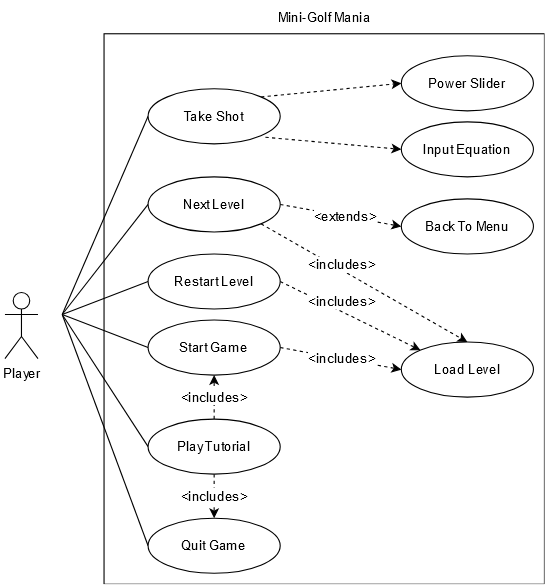

The diagram above was exported from draw.io. Its source (the exported page's mxGraphModel, read from the mxfile embedded in the PNG):
<mxGraphModel dx="1320" dy="673" grid="1" gridSize="10" guides="1" tooltips="1" connect="1" arrows="1" fold="1" page="1" pageScale="1" pageWidth="850" pageHeight="1100" math="0" shadow="0">
  <root>
    <mxCell id="0" />
    <mxCell id="1" parent="0" />
    <mxCell id="E95E5_iqZyVZiXT5Zm9c-13" value="" style="rounded=0;whiteSpace=wrap;html=1;fontSize=12;" vertex="1" parent="1">
      <mxGeometry x="300" y="100" width="400" height="500" as="geometry" />
    </mxCell>
    <mxCell id="E95E5_iqZyVZiXT5Zm9c-14" style="rounded=0;orthogonalLoop=1;jettySize=auto;html=1;exitX=1;exitY=0.3333333333333333;exitDx=0;exitDy=0;exitPerimeter=0;entryX=0;entryY=0.5;entryDx=0;entryDy=0;endArrow=none;endFill=0;fontSize=12;" edge="1" parent="1" target="E95E5_iqZyVZiXT5Zm9c-6">
      <mxGeometry relative="1" as="geometry">
        <mxPoint x="262" y="355" as="sourcePoint" />
        <mxPoint x="322" y="309.99999999999994" as="targetPoint" />
      </mxGeometry>
    </mxCell>
    <mxCell id="E95E5_iqZyVZiXT5Zm9c-15" style="rounded=0;orthogonalLoop=1;jettySize=auto;html=1;exitX=1;exitY=0.3333333333333333;exitDx=0;exitDy=0;exitPerimeter=0;entryX=0;entryY=0.5;entryDx=0;entryDy=0;endArrow=none;endFill=0;fontSize=12;" edge="1" parent="1" target="E95E5_iqZyVZiXT5Zm9c-8">
      <mxGeometry relative="1" as="geometry">
        <mxPoint x="262" y="355" as="sourcePoint" />
        <mxPoint x="322" y="165" as="targetPoint" />
      </mxGeometry>
    </mxCell>
    <mxCell id="E95E5_iqZyVZiXT5Zm9c-16" style="rounded=0;orthogonalLoop=1;jettySize=auto;html=1;exitX=1;exitY=0.3333333333333333;exitDx=0;exitDy=0;exitPerimeter=0;entryX=0;entryY=0.5;entryDx=0;entryDy=0;endArrow=none;endFill=0;fontSize=12;" edge="1" parent="1" target="E95E5_iqZyVZiXT5Zm9c-2">
      <mxGeometry relative="1" as="geometry">
        <mxPoint x="262" y="355" as="sourcePoint" />
        <mxPoint x="322" y="475" as="targetPoint" />
      </mxGeometry>
    </mxCell>
    <mxCell id="E95E5_iqZyVZiXT5Zm9c-17" style="rounded=0;orthogonalLoop=1;jettySize=auto;html=1;exitX=1;exitY=0.3333333333333333;exitDx=0;exitDy=0;exitPerimeter=0;entryX=0;entryY=0.5;entryDx=0;entryDy=0;endArrow=none;endFill=0;fontSize=12;" edge="1" parent="1" target="E95E5_iqZyVZiXT5Zm9c-10">
      <mxGeometry relative="1" as="geometry">
        <mxPoint x="262" y="355" as="sourcePoint" />
        <mxPoint x="322" y="555" as="targetPoint" />
      </mxGeometry>
    </mxCell>
    <mxCell id="E95E5_iqZyVZiXT5Zm9c-18" style="rounded=0;orthogonalLoop=1;jettySize=auto;html=1;exitX=1;exitY=0.3333333333333333;exitDx=0;exitDy=0;exitPerimeter=0;entryX=0;entryY=0.5;entryDx=0;entryDy=0;endArrow=none;endFill=0;fontSize=12;" edge="1" parent="1" target="E95E5_iqZyVZiXT5Zm9c-3">
      <mxGeometry relative="1" as="geometry">
        <mxPoint x="262" y="355" as="sourcePoint" />
        <mxPoint x="322" y="234.99999999999994" as="targetPoint" />
      </mxGeometry>
    </mxCell>
    <mxCell id="E95E5_iqZyVZiXT5Zm9c-19" style="rounded=0;orthogonalLoop=1;jettySize=auto;html=1;exitX=1;exitY=0.3333333333333333;exitDx=0;exitDy=0;exitPerimeter=0;entryX=0;entryY=0.5;entryDx=0;entryDy=0;endArrow=none;endFill=0;fontSize=12;" edge="1" parent="1" target="E95E5_iqZyVZiXT5Zm9c-4">
      <mxGeometry relative="1" as="geometry">
        <mxPoint x="262" y="355" as="sourcePoint" />
        <mxPoint x="322" y="375" as="targetPoint" />
      </mxGeometry>
    </mxCell>
    <mxCell id="E95E5_iqZyVZiXT5Zm9c-1" value="Player" style="shape=umlActor;verticalLabelPosition=bottom;verticalAlign=top;html=1;outlineConnect=0;fontSize=12;" vertex="1" parent="1">
      <mxGeometry x="210" y="335" width="30" height="60" as="geometry" />
    </mxCell>
    <mxCell id="E95E5_iqZyVZiXT5Zm9c-20" value="" style="edgeStyle=orthogonalEdgeStyle;rounded=0;orthogonalLoop=1;jettySize=auto;html=1;entryX=0.5;entryY=1;entryDx=0;entryDy=0;dashed=1;fontSize=12;" edge="1" parent="1" source="E95E5_iqZyVZiXT5Zm9c-2" target="E95E5_iqZyVZiXT5Zm9c-4">
      <mxGeometry relative="1" as="geometry" />
    </mxCell>
    <mxCell id="E95E5_iqZyVZiXT5Zm9c-27" value="&amp;lt;includes&amp;gt;" style="edgeLabel;html=1;align=center;verticalAlign=middle;resizable=0;points=[];fontSize=12;" vertex="1" connectable="0" parent="E95E5_iqZyVZiXT5Zm9c-20">
      <mxGeometry x="-0.12" relative="1" as="geometry">
        <mxPoint y="-2" as="offset" />
      </mxGeometry>
    </mxCell>
    <mxCell id="E95E5_iqZyVZiXT5Zm9c-22" value="" style="edgeStyle=orthogonalEdgeStyle;rounded=0;orthogonalLoop=1;jettySize=auto;html=1;dashed=1;fontSize=12;" edge="1" parent="1" source="E95E5_iqZyVZiXT5Zm9c-2" target="E95E5_iqZyVZiXT5Zm9c-10">
      <mxGeometry relative="1" as="geometry">
        <Array as="points">
          <mxPoint x="400" y="510" />
          <mxPoint x="400" y="510" />
        </Array>
      </mxGeometry>
    </mxCell>
    <mxCell id="E95E5_iqZyVZiXT5Zm9c-2" value="Play Tutorial" style="ellipse;whiteSpace=wrap;html=1;fontSize=12;" vertex="1" parent="1">
      <mxGeometry x="340" y="450" width="120" height="50" as="geometry" />
    </mxCell>
    <mxCell id="E95E5_iqZyVZiXT5Zm9c-32" style="rounded=0;orthogonalLoop=1;jettySize=auto;html=1;exitX=1;exitY=0.5;exitDx=0;exitDy=0;entryX=0;entryY=0;entryDx=0;entryDy=0;dashed=1;fontSize=12;" edge="1" parent="1" source="E95E5_iqZyVZiXT5Zm9c-3" target="E95E5_iqZyVZiXT5Zm9c-5">
      <mxGeometry relative="1" as="geometry" />
    </mxCell>
    <mxCell id="E95E5_iqZyVZiXT5Zm9c-3" value="Restart Level" style="ellipse;whiteSpace=wrap;html=1;fontSize=12;" vertex="1" parent="1">
      <mxGeometry x="340" y="300" width="120" height="50" as="geometry" />
    </mxCell>
    <mxCell id="E95E5_iqZyVZiXT5Zm9c-30" style="rounded=0;orthogonalLoop=1;jettySize=auto;html=1;exitX=1;exitY=0.5;exitDx=0;exitDy=0;entryX=0;entryY=0.5;entryDx=0;entryDy=0;dashed=1;fontSize=12;" edge="1" parent="1" source="E95E5_iqZyVZiXT5Zm9c-4" target="E95E5_iqZyVZiXT5Zm9c-5">
      <mxGeometry relative="1" as="geometry" />
    </mxCell>
    <mxCell id="E95E5_iqZyVZiXT5Zm9c-4" value="Start Game" style="ellipse;whiteSpace=wrap;html=1;fontSize=12;" vertex="1" parent="1">
      <mxGeometry x="340" y="360" width="120" height="50" as="geometry" />
    </mxCell>
    <mxCell id="E95E5_iqZyVZiXT5Zm9c-5" value="Load Level" style="ellipse;whiteSpace=wrap;html=1;fontSize=12;" vertex="1" parent="1">
      <mxGeometry x="570" y="380" width="120" height="50" as="geometry" />
    </mxCell>
    <mxCell id="E95E5_iqZyVZiXT5Zm9c-31" style="rounded=0;orthogonalLoop=1;jettySize=auto;html=1;exitX=1;exitY=1;exitDx=0;exitDy=0;dashed=1;entryX=0.5;entryY=0;entryDx=0;entryDy=0;fontSize=12;" edge="1" parent="1" source="E95E5_iqZyVZiXT5Zm9c-6" target="E95E5_iqZyVZiXT5Zm9c-5">
      <mxGeometry relative="1" as="geometry" />
    </mxCell>
    <mxCell id="E95E5_iqZyVZiXT5Zm9c-38" style="rounded=0;orthogonalLoop=1;jettySize=auto;html=1;exitX=1;exitY=0.5;exitDx=0;exitDy=0;entryX=0;entryY=0.5;entryDx=0;entryDy=0;dashed=1;fontSize=12;" edge="1" parent="1" source="E95E5_iqZyVZiXT5Zm9c-6" target="E95E5_iqZyVZiXT5Zm9c-29">
      <mxGeometry relative="1" as="geometry" />
    </mxCell>
    <mxCell id="E95E5_iqZyVZiXT5Zm9c-39" value="&amp;lt;extends&amp;gt;" style="edgeLabel;html=1;align=center;verticalAlign=middle;resizable=0;points=[];fontSize=12;" vertex="1" connectable="0" parent="E95E5_iqZyVZiXT5Zm9c-38">
      <mxGeometry x="0.0591" relative="1" as="geometry">
        <mxPoint as="offset" />
      </mxGeometry>
    </mxCell>
    <mxCell id="E95E5_iqZyVZiXT5Zm9c-6" value="Next Level" style="ellipse;whiteSpace=wrap;html=1;fontSize=12;" vertex="1" parent="1">
      <mxGeometry x="340" y="230" width="120" height="50" as="geometry" />
    </mxCell>
    <mxCell id="E95E5_iqZyVZiXT5Zm9c-7" value="Input Equation" style="ellipse;whiteSpace=wrap;html=1;fontSize=12;" vertex="1" parent="1">
      <mxGeometry x="570" y="180" width="120" height="50" as="geometry" />
    </mxCell>
    <mxCell id="E95E5_iqZyVZiXT5Zm9c-33" style="rounded=0;orthogonalLoop=1;jettySize=auto;html=1;exitX=0.888;exitY=0.88;exitDx=0;exitDy=0;entryX=0;entryY=0.5;entryDx=0;entryDy=0;fontSize=12;dashed=1;exitPerimeter=0;" edge="1" parent="1" source="E95E5_iqZyVZiXT5Zm9c-8" target="E95E5_iqZyVZiXT5Zm9c-7">
      <mxGeometry relative="1" as="geometry" />
    </mxCell>
    <mxCell id="E95E5_iqZyVZiXT5Zm9c-34" style="rounded=0;orthogonalLoop=1;jettySize=auto;html=1;exitX=1;exitY=0;exitDx=0;exitDy=0;entryX=0;entryY=0.5;entryDx=0;entryDy=0;fontSize=12;dashed=1;" edge="1" parent="1" source="E95E5_iqZyVZiXT5Zm9c-8" target="E95E5_iqZyVZiXT5Zm9c-9">
      <mxGeometry relative="1" as="geometry" />
    </mxCell>
    <mxCell id="E95E5_iqZyVZiXT5Zm9c-8" value="Take Shot" style="ellipse;whiteSpace=wrap;html=1;fontSize=12;" vertex="1" parent="1">
      <mxGeometry x="340" y="150" width="120" height="50" as="geometry" />
    </mxCell>
    <mxCell id="E95E5_iqZyVZiXT5Zm9c-9" value="Power Slider" style="ellipse;whiteSpace=wrap;html=1;fontSize=12;" vertex="1" parent="1">
      <mxGeometry x="570" y="120" width="120" height="50" as="geometry" />
    </mxCell>
    <mxCell id="E95E5_iqZyVZiXT5Zm9c-10" value="Quit Game" style="ellipse;whiteSpace=wrap;html=1;fontSize=12;" vertex="1" parent="1">
      <mxGeometry x="340" y="540" width="120" height="50" as="geometry" />
    </mxCell>
    <mxCell id="E95E5_iqZyVZiXT5Zm9c-28" value="&amp;lt;includes&amp;gt;" style="edgeLabel;html=1;align=center;verticalAlign=middle;resizable=0;points=[];fontSize=12;" vertex="1" connectable="0" parent="1">
      <mxGeometry x="400" y="520" as="geometry" />
    </mxCell>
    <mxCell id="E95E5_iqZyVZiXT5Zm9c-29" value="Back To Menu" style="ellipse;whiteSpace=wrap;html=1;fontSize=12;" vertex="1" parent="1">
      <mxGeometry x="570" y="250" width="120" height="50" as="geometry" />
    </mxCell>
    <mxCell id="E95E5_iqZyVZiXT5Zm9c-35" value="&amp;lt;includes&amp;gt;" style="edgeLabel;html=1;align=center;verticalAlign=middle;resizable=0;points=[];fontSize=12;" vertex="1" connectable="0" parent="1">
      <mxGeometry x="516" y="395" as="geometry" />
    </mxCell>
    <mxCell id="E95E5_iqZyVZiXT5Zm9c-36" value="&amp;lt;includes&amp;gt;" style="edgeLabel;html=1;align=center;verticalAlign=middle;resizable=0;points=[];fontSize=12;" vertex="1" connectable="0" parent="1">
      <mxGeometry x="516" y="343" as="geometry" />
    </mxCell>
    <mxCell id="E95E5_iqZyVZiXT5Zm9c-37" value="&amp;lt;includes&amp;gt;" style="edgeLabel;html=1;align=center;verticalAlign=middle;resizable=0;points=[];fontSize=12;" vertex="1" connectable="0" parent="1">
      <mxGeometry x="516" y="310" as="geometry" />
    </mxCell>
    <mxCell id="E95E5_iqZyVZiXT5Zm9c-40" value="Mini-Golf Mania" style="text;html=1;align=center;verticalAlign=middle;resizable=0;points=[];autosize=1;strokeColor=none;fillColor=none;" vertex="1" parent="1">
      <mxGeometry x="440" y="70" width="120" height="30" as="geometry" />
    </mxCell>
  </root>
</mxGraphModel>